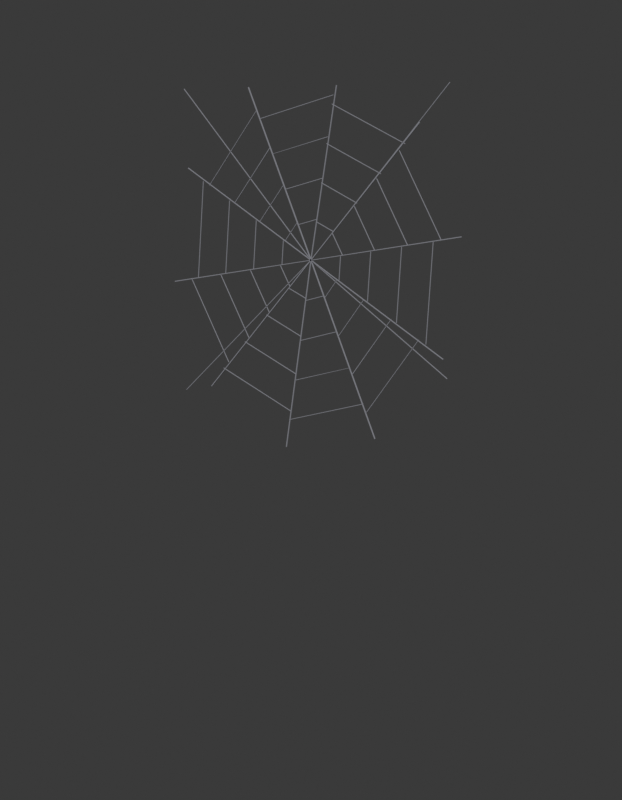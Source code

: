 # Source: SM_PRP_TeiaVao_Blockout.blend  (saved by Blender 5.2.45; exported with 4.5.12 LTS)
import bpy
from mathutils import Matrix  # noqa: F401  (used for matrix-valued properties, if any)

bpy.ops.wm.read_factory_settings(use_empty=True)
scene = bpy.context.scene
scene.name = 'Scene'

# ---- collections
col_prp_teiavao = bpy.data.collections.new('PRP_TeiaVao'); scene.collection.children.link(col_prp_teiavao)
col_rig = bpy.data.collections.new('Rig'); col_prp_teiavao.children.link(col_rig)
col_geo = bpy.data.collections.new('Geo'); col_prp_teiavao.children.link(col_geo)
col_sockets = bpy.data.collections.new('Sockets'); col_prp_teiavao.children.link(col_sockets)
col_props = bpy.data.collections.new('Props'); col_prp_teiavao.children.link(col_props)
col_preview = bpy.data.collections.new('_Preview'); scene.collection.children.link(col_preview)

# ---- materials (node trees are filled in below, after node groups)
mat_mat_prp_teia = bpy.data.materials.new('MAT_PRP_Teia')
mat_mat_prp_teia.diffuse_color = (0.2705, 0.2705, 0.305, 1.0)
mat_mat_prp_teia.roughness = 0.9

# ---- material node trees
mat_mat_prp_teia.use_nodes = True; mat_mat_prp_teia.node_tree.nodes.clear()
_N = mat_mat_prp_teia.node_tree.nodes; _L = mat_mat_prp_teia.node_tree.links
n0 = _N.new('ShaderNodeBsdfPrincipled'); n0.name = 'Principled BSDF'; n0.location = (-200, 100)
n0.inputs[0].default_value = (0.2705, 0.2705, 0.305, 1.0)
n0.inputs[2].default_value = 0.9
n0.inputs[10].default_value = 0.005
n1 = _N.new('ShaderNodeOutputMaterial'); n1.name = 'Material Output'; n1.location = (200, 100)
_L.new(n0.outputs[0], n1.inputs[0])
n1.is_active_output = True

# ---- world
world_world = bpy.data.worlds.new('World'); scene.world = world_world
world_world.use_nodes = True; world_world.node_tree.nodes.clear()
_N = world_world.node_tree.nodes; _L = world_world.node_tree.links
n0 = _N.new('ShaderNodeBackground'); n0.name = 'Background'; n0.location = (-200, 100)
n0.inputs[0].default_value = (0.05, 0.05, 0.05, 1.0)
n1 = _N.new('ShaderNodeOutputWorld'); n1.name = 'World Output'; n1.location = (200, 100)
_L.new(n0.outputs[0], n1.inputs[0])
n1.is_active_output = True
world_world.color = (0.006512, 0.005605, 0.009134)

# ---- cameras
cam_cam_frente = bpy.data.cameras.new('CAM_frente')
cam_cam_frente.type = 'ORTHO'
cam_cam_frente.ortho_scale = 2.53
cam_cam_perfil = bpy.data.cameras.new('CAM_perfil')
cam_cam_perfil.type = 'ORTHO'
cam_cam_perfil.ortho_scale = 2.53
cam_cam_costas = bpy.data.cameras.new('CAM_costas')
cam_cam_costas.type = 'ORTHO'
cam_cam_costas.ortho_scale = 2.53
cam_cam_tres_quartos = bpy.data.cameras.new('CAM_tres_quartos')
cam_cam_tres_quartos.lens = 85.0

# ---- meshes
me_sm_prp_teiavao = bpy.data.meshes.new('SM_PRP_TeiaVao')
me_sm_prp_teiavao.from_pydata([(0.0002347, -0.0015, 1.449), (-0.0002347, -0.0015, 1.451), (0.0002347, 0.0015, 1.449), (-0.0002347, 0.0015, 1.451), (0.5449, -0.0015, 1.535), (0.5444, -0.0015, 1.538), (0.5449, 0.0015, 1.535), (0.5444, 0.0015, 1.538), (0.001105, -0.0015, 1.449), (-0.001105, -0.0015, 1.451), (0.001105, 0.0015, 1.449), (-0.001105, 0.0015, 1.451), (0.3967, -0.0015, 1.88), (0.3945, -0.0015, 1.882), (0.3967, 0.0015, 1.88), (0.3945, 0.0015, 1.882), (0.001478, -0.0015, 1.45), (-0.001478, -0.0015, 1.45), (0.001478, 0.0015, 1.45), (-0.001478, 0.0015, 1.45), (0.09698, -0.0015, 2.0), (0.09403, -0.0015, 2.0), (0.09698, 0.0015, 2.0), (0.09403, 0.0015, 2.0), (0.001374, -0.0015, 1.451), (-0.001374, -0.0015, 1.449), (0.001374, 0.0015, 1.451), (-0.001374, 0.0015, 1.449), (-0.2397, -0.0015, 2.001), (-0.2425, -0.0015, 1.999), (-0.2397, 0.0015, 2.001), (-0.2425, 0.0015, 1.999), (0.0007712, -0.0015, 1.451), (-0.0007712, -0.0015, 1.449), (0.0007712, 0.0015, 1.451), (-0.0007712, 0.0015, 1.449), (-0.4849, -0.0015, 1.742), (-0.4864, -0.0015, 1.74), (-0.4849, 0.0015, 1.742), (-0.4864, 0.0015, 1.74), (-0.0002347, -0.0015, 1.451), (0.0002347, -0.0015, 1.449), (-0.0002347, 0.0015, 1.451), (0.0002347, 0.0015, 1.449), (-0.5449, -0.0015, 1.365), (-0.5444, -0.0015, 1.362), (-0.5449, 0.0015, 1.365), (-0.5444, 0.0015, 1.362), (-0.001105, -0.0015, 1.451), (0.001105, -0.0015, 1.449), (-0.001105, 0.0015, 1.451), (0.001105, 0.0015, 1.449), (-0.3967, -0.0015, 1.02), (-0.3945, -0.0015, 1.018), (-0.3967, 0.0015, 1.02), (-0.3945, 0.0015, 1.018), (-0.001482, -0.0015, 1.45), (0.001482, -0.0015, 1.45), (-0.001482, 0.0015, 1.45), (0.001482, 0.0015, 1.45), (-0.09699, -0.0015, 0.8397), (-0.09402, -0.0015, 0.8392), (-0.09699, 0.0015, 0.8397), (-0.09402, 0.0015, 0.8392), (-0.001377, -0.0015, 1.449), (0.001377, -0.0015, 1.451), (-0.001377, 0.0015, 1.449), (0.001377, 0.0015, 1.451), (0.2397, -0.0015, 0.8922), (0.2425, -0.0015, 0.8933), (0.2397, 0.0015, 0.8922), (0.2425, 0.0015, 0.8933), (-0.0007712, -0.0015, 1.449), (0.0007712, -0.0015, 1.451), (-0.0007712, 0.0015, 1.449), (0.0007712, 0.0015, 1.451), (0.4849, -0.0015, 1.158), (0.4864, -0.0015, 1.16), (0.4849, 0.0015, 1.158), (0.4864, 0.0015, 1.16), (0.1197, -0.001, 1.469), (0.118, -0.001, 1.468), (0.1197, 0.001, 1.469), (0.118, 0.001, 1.468), (0.08202, -0.001, 1.537), (0.08027, -0.001, 1.536), (0.08202, 0.001, 1.537), (0.08027, 0.001, 1.536), (0.08674, -0.001, 1.543), (0.0859, -0.001, 1.541), (0.08674, 0.001, 1.543), (0.0859, 0.001, 1.541), (0.02001, -0.001, 1.574), (0.01916, -0.001, 1.572), (0.02001, 0.001, 1.574), (0.01916, 0.001, 1.572), (0.02059, -0.001, 1.581), (0.02108, -0.001, 1.579), (0.02059, 0.001, 1.581), (0.02108, 0.001, 1.579), (-0.04969, -0.001, 1.563), (-0.0492, -0.001, 1.561), (-0.04969, 0.001, 1.563), (-0.0492, 0.001, 1.561), (-0.05339, -0.001, 1.569), (-0.05182, -0.001, 1.568), (-0.05339, 0.001, 1.569), (-0.05182, 0.001, 1.568), (-0.1004, -0.001, 1.509), (-0.09881, -0.001, 1.508), (-0.1004, 0.001, 1.509), (-0.09881, 0.001, 1.508), (-0.107, -0.001, 1.512), (-0.105, -0.001, 1.512), (-0.107, 0.001, 1.512), (-0.105, 0.001, 1.512), (-0.1127, -0.001, 1.433), (-0.1107, -0.001, 1.433), (-0.1127, 0.001, 1.433), (-0.1107, 0.001, 1.433), (-0.1197, -0.001, 1.431), (-0.118, -0.001, 1.432), (-0.1197, 0.001, 1.431), (-0.118, 0.001, 1.432), (-0.08202, -0.001, 1.363), (-0.08027, -0.001, 1.364), (-0.08202, 0.001, 1.363), (-0.08027, 0.001, 1.364), (-0.08674, -0.001, 1.357), (-0.0859, -0.001, 1.359), (-0.08674, 0.001, 1.357), (-0.0859, 0.001, 1.359), (-0.02001, -0.001, 1.326), (-0.01916, -0.001, 1.328), (-0.02001, 0.001, 1.326), (-0.01916, 0.001, 1.328), (-0.02059, -0.001, 1.319), (-0.02108, -0.001, 1.321), (-0.02059, 0.001, 1.319), (-0.02108, 0.001, 1.321), (0.04969, -0.001, 1.337), (0.0492, -0.001, 1.339), (0.04969, 0.001, 1.337), (0.0492, 0.001, 1.339), (0.05339, -0.001, 1.331), (0.05182, -0.001, 1.332), (0.05339, 0.001, 1.331), (0.05182, 0.001, 1.332), (0.1004, -0.001, 1.391), (0.09881, -0.001, 1.392), (0.1004, 0.001, 1.391), (0.09881, 0.001, 1.392), (0.107, -0.001, 1.388), (0.105, -0.001, 1.388), (0.107, 0.001, 1.388), (0.105, 0.001, 1.388), (0.1127, -0.001, 1.467), (0.1107, -0.001, 1.467), (0.1127, 0.001, 1.467), (0.1107, 0.001, 1.467), (0.2385, -0.001, 1.487), (0.2368, -0.001, 1.486), (0.2385, 0.001, 1.487), (0.2368, 0.001, 1.486), (0.1632, -0.001, 1.624), (0.1614, -0.001, 1.623), (0.1632, 0.001, 1.624), (0.1614, 0.001, 1.623), (0.1731, -0.001, 1.634), (0.1722, -0.001, 1.632), (0.1731, 0.001, 1.634), (0.1722, 0.001, 1.632), (0.0396, -0.001, 1.697), (0.03875, -0.001, 1.695), (0.0396, 0.001, 1.697), (0.03875, 0.001, 1.695), (0.04143, -0.001, 1.711), (0.04192, -0.001, 1.709), (0.04143, 0.001, 1.711), (0.04192, 0.001, 1.709), (-0.09914, -0.001, 1.675), (-0.09865, -0.001, 1.673), (-0.09914, 0.001, 1.675), (-0.09865, 0.001, 1.673), (-0.106, -0.001, 1.688), (-0.1044, -0.001, 1.687), (-0.106, 0.001, 1.688), (-0.1044, 0.001, 1.687), (-0.2, -0.001, 1.568), (-0.1984, -0.001, 1.567), (-0.2, 0.001, 1.568), (-0.1984, 0.001, 1.567), (-0.2129, -0.001, 1.574), (-0.2109, -0.001, 1.574), (-0.2129, 0.001, 1.574), (-0.2109, 0.001, 1.574), (-0.2244, -0.001, 1.415), (-0.2224, -0.001, 1.415), (-0.2244, 0.001, 1.415), (-0.2224, 0.001, 1.415), (-0.2385, -0.001, 1.413), (-0.2368, -0.001, 1.414), (-0.2385, 0.001, 1.413), (-0.2368, 0.001, 1.414), (-0.1632, -0.001, 1.276), (-0.1614, -0.001, 1.277), (-0.1632, 0.001, 1.276), (-0.1614, 0.001, 1.277), (-0.1731, -0.001, 1.266), (-0.1722, -0.001, 1.268), (-0.1731, 0.001, 1.266), (-0.1722, 0.001, 1.268), (-0.0396, -0.001, 1.203), (-0.03875, -0.001, 1.205), (-0.0396, 0.001, 1.203), (-0.03875, 0.001, 1.205), (-0.04143, -0.001, 1.189), (-0.04192, -0.001, 1.191), (-0.04143, 0.001, 1.189), (-0.04192, 0.001, 1.191), (0.09914, -0.001, 1.225), (0.09865, -0.001, 1.227), (0.09914, 0.001, 1.225), (0.09865, 0.001, 1.227), (0.106, -0.001, 1.212), (0.1044, -0.001, 1.213), (0.106, 0.001, 1.212), (0.1044, 0.001, 1.213), (0.2, -0.001, 1.332), (0.1984, -0.001, 1.333), (0.2, 0.001, 1.332), (0.1984, 0.001, 1.333), (0.2129, -0.001, 1.326), (0.2109, -0.001, 1.326), (0.2129, 0.001, 1.326), (0.2109, 0.001, 1.326), (0.2244, -0.001, 1.485), (0.2224, -0.001, 1.485), (0.2244, 0.001, 1.485), (0.2224, 0.001, 1.485), (0.3574, -0.001, 1.506), (0.3556, -0.001, 1.505), (0.3574, 0.001, 1.506), (0.3556, 0.001, 1.505), (0.2443, -0.001, 1.711), (0.2425, -0.001, 1.71), (0.2443, 0.001, 1.711), (0.2425, 0.001, 1.71), (0.2594, -0.001, 1.726), (0.2585, -0.001, 1.724), (0.2594, 0.001, 1.726), (0.2585, 0.001, 1.724), (0.05919, -0.001, 1.82), (0.05834, -0.001, 1.818), (0.05919, 0.001, 1.82), (0.05834, 0.001, 1.818), (0.06227, -0.001, 1.841), (0.06276, -0.001, 1.839), (0.06227, 0.001, 1.841), (0.06276, 0.001, 1.839), (-0.1486, -0.001, 1.787), (-0.1481, -0.001, 1.786), (-0.1486, 0.001, 1.787), (-0.1481, 0.001, 1.786), (-0.1586, -0.001, 1.807), (-0.157, -0.001, 1.805), (-0.1586, 0.001, 1.807), (-0.157, 0.001, 1.805), (-0.2996, -0.001, 1.626), (-0.298, -0.001, 1.625), (-0.2996, 0.001, 1.626), (-0.298, 0.001, 1.625), (-0.3189, -0.001, 1.636), (-0.3169, -0.001, 1.636), (-0.3189, 0.001, 1.636), (-0.3169, 0.001, 1.636), (-0.3361, -0.001, 1.398), (-0.3341, -0.001, 1.398), (-0.3361, 0.001, 1.398), (-0.3341, 0.001, 1.398), (-0.3574, -0.001, 1.394), (-0.3556, -0.001, 1.395), (-0.3574, 0.001, 1.394), (-0.3556, 0.001, 1.395), (-0.2443, -0.001, 1.189), (-0.2425, -0.001, 1.19), (-0.2443, 0.001, 1.189), (-0.2425, 0.001, 1.19), (-0.2594, -0.001, 1.174), (-0.2585, -0.001, 1.176), (-0.2594, 0.001, 1.174), (-0.2585, 0.001, 1.176), (-0.05919, -0.001, 1.08), (-0.05834, -0.001, 1.082), (-0.05919, 0.001, 1.08), (-0.05834, 0.001, 1.082), (-0.06227, -0.001, 1.059), (-0.06276, -0.001, 1.061), (-0.06227, 0.001, 1.059), (-0.06276, 0.001, 1.061), (0.1486, -0.001, 1.113), (0.1481, -0.001, 1.114), (0.1486, 0.001, 1.113), (0.1481, 0.001, 1.114), (0.1586, -0.001, 1.093), (0.157, -0.001, 1.095), (0.1586, 0.001, 1.093), (0.157, 0.001, 1.095), (0.2996, -0.001, 1.274), (0.298, -0.001, 1.275), (0.2996, 0.001, 1.274), (0.298, 0.001, 1.275), (0.3189, -0.001, 1.264), (0.3169, -0.001, 1.264), (0.3189, 0.001, 1.264), (0.3169, 0.001, 1.264), (0.3361, -0.001, 1.502), (0.3341, -0.001, 1.502), (0.3361, 0.001, 1.502), (0.3341, 0.001, 1.502), (0.4762, -0.001, 1.524), (0.4745, -0.001, 1.523), (0.4762, 0.001, 1.524), (0.4745, 0.001, 1.523), (0.3254, -0.001, 1.797), (0.3237, -0.001, 1.796), (0.3254, 0.001, 1.797), (0.3237, 0.001, 1.796), (0.3457, -0.001, 1.818), (0.3449, -0.001, 1.816), (0.3457, 0.001, 1.818), (0.3449, 0.001, 1.816), (0.07877, -0.001, 1.943), (0.07793, -0.001, 1.941), (0.07877, 0.001, 1.943), (0.07793, 0.001, 1.941), (0.08311, -0.001, 1.971), (0.0836, -0.001, 1.969), (0.08311, 0.001, 1.971), (0.0836, 0.001, 1.969), (-0.198, -0.001, 1.9), (-0.1975, -0.001, 1.898), (-0.198, 0.001, 1.9), (-0.1975, 0.001, 1.898), (-0.2112, -0.001, 1.925), (-0.2096, -0.001, 1.924), (-0.2112, 0.001, 1.925), (-0.2096, 0.001, 1.924), (-0.3992, -0.001, 1.685), (-0.3976, -0.001, 1.684), (-0.3992, 0.001, 1.685), (-0.3976, 0.001, 1.684), (-0.4248, -0.001, 1.698), (-0.4228, -0.001, 1.698), (-0.4248, 0.001, 1.698), (-0.4228, 0.001, 1.698), (-0.4478, -0.001, 1.381), (-0.4458, -0.001, 1.38), (-0.4478, 0.001, 1.381), (-0.4458, 0.001, 1.38), (-0.4762, -0.001, 1.376), (-0.4745, -0.001, 1.377), (-0.4762, 0.001, 1.376), (-0.4745, 0.001, 1.377), (-0.3254, -0.001, 1.103), (-0.3237, -0.001, 1.104), (-0.3254, 0.001, 1.103), (-0.3237, 0.001, 1.104), (-0.3457, -0.001, 1.082), (-0.3449, -0.001, 1.084), (-0.3457, 0.001, 1.082), (-0.3449, 0.001, 1.084), (-0.07877, -0.001, 0.9575), (-0.07793, -0.001, 0.9593), (-0.07877, 0.001, 0.9575), (-0.07793, 0.001, 0.9593), (-0.08311, -0.001, 0.9291), (-0.0836, -0.001, 0.931), (-0.08311, 0.001, 0.9291), (-0.0836, 0.001, 0.931), (0.198, -0.001, 1.0), (0.1975, -0.001, 1.002), (0.198, 0.001, 1.0), (0.1975, 0.001, 1.002), (0.2112, -0.001, 0.9748), (0.2096, -0.001, 0.9761), (0.2112, 0.001, 0.9748), (0.2096, 0.001, 0.9761), (0.3992, -0.001, 1.215), (0.3976, -0.001, 1.216), (0.3992, 0.001, 1.215), (0.3976, 0.001, 1.216), (0.4248, -0.001, 1.202), (0.4228, -0.001, 1.202), (0.4248, 0.001, 1.202), (0.4228, 0.001, 1.202), (0.4478, -0.001, 1.519), (0.4458, -0.001, 1.52), (0.4478, 0.001, 1.519), (0.4458, 0.001, 1.52), (0.0007399, -0.001, 1.451), (-0.0007399, -0.001, 1.449), (0.0007399, 0.001, 1.451), (-0.0007399, 0.001, 1.449), (-0.4993, -0.001, 2.001), (-0.5007, -0.001, 1.999), (-0.4993, 0.001, 2.001), (-0.5007, 0.001, 1.999), (0.00074, -0.001, 1.449), (-0.0007399, -0.001, 1.451), (0.00074, 0.001, 1.449), (-0.0007399, 0.001, 1.451), (0.5007, -0.001, 1.999), (0.4993, -0.001, 2.001), (0.5007, 0.001, 1.999), (0.4993, 0.001, 2.001), (-0.000669, -0.001, 1.451), (0.000669, -0.001, 1.449), (-0.000669, 0.001, 1.451), (0.000669, 0.001, 1.449), (-0.5007, -0.001, 1.001), (-0.4993, -0.001, 0.9993), (-0.5007, 0.001, 1.001), (-0.4993, 0.001, 0.9993), (-0.0005735, -0.001, 1.449), (0.0005734, -0.001, 1.451), (-0.0005735, 0.001, 1.449), (0.0005734, 0.001, 1.451), (0.4994, -0.001, 1.099), (0.5006, -0.001, 1.101), (0.4994, 0.001, 1.099), (0.5006, 0.001, 1.101)], [], [(0, 1, 3, 2), (2, 3, 7, 6), (6, 7, 5, 4), (4, 5, 1, 0), (2, 6, 4, 0), (7, 3, 1, 5), (8, 9, 11, 10), (10, 11, 15, 14), (14, 15, 13, 12), (12, 13, 9, 8), (10, 14, 12, 8), (15, 11, 9, 13), (16, 17, 19, 18), (18, 19, 23, 22), (22, 23, 21, 20), (20, 21, 17, 16), (18, 22, 20, 16), (23, 19, 17, 21), (24, 25, 27, 26), (26, 27, 31, 30), (30, 31, 29, 28), (28, 29, 25, 24), (26, 30, 28, 24), (31, 27, 25, 29), (32, 33, 35, 34), (34, 35, 39, 38), (38, 39, 37, 36), (36, 37, 33, 32), (34, 38, 36, 32), (39, 35, 33, 37), (40, 41, 43, 42), (42, 43, 47, 46), (46, 47, 45, 44), (44, 45, 41, 40), (42, 46, 44, 40), (47, 43, 41, 45), (48, 49, 51, 50), (50, 51, 55, 54), (54, 55, 53, 52), (52, 53, 49, 48), (50, 54, 52, 48), (55, 51, 49, 53), (56, 57, 59, 58), (58, 59, 63, 62), (62, 63, 61, 60), (60, 61, 57, 56), (58, 62, 60, 56), (63, 59, 57, 61), (64, 65, 67, 66), (66, 67, 71, 70), (70, 71, 69, 68), (68, 69, 65, 64), (66, 70, 68, 64), (71, 67, 65, 69), (72, 73, 75, 74), (74, 75, 79, 78), (78, 79, 77, 76), (76, 77, 73, 72), (74, 78, 76, 72), (79, 75, 73, 77), (80, 81, 83, 82), (82, 83, 87, 86), (86, 87, 85, 84), (84, 85, 81, 80), (82, 86, 84, 80), (87, 83, 81, 85), (88, 89, 91, 90), (90, 91, 95, 94), (94, 95, 93, 92), (92, 93, 89, 88), (90, 94, 92, 88), (95, 91, 89, 93), (96, 97, 99, 98), (98, 99, 103, 102), (102, 103, 101, 100), (100, 101, 97, 96), (98, 102, 100, 96), (103, 99, 97, 101), (104, 105, 107, 106), (106, 107, 111, 110), (110, 111, 109, 108), (108, 109, 105, 104), (106, 110, 108, 104), (111, 107, 105, 109), (112, 113, 115, 114), (114, 115, 119, 118), (118, 119, 117, 116), (116, 117, 113, 112), (114, 118, 116, 112), (119, 115, 113, 117), (120, 121, 123, 122), (122, 123, 127, 126), (126, 127, 125, 124), (124, 125, 121, 120), (122, 126, 124, 120), (127, 123, 121, 125), (128, 129, 131, 130), (130, 131, 135, 134), (134, 135, 133, 132), (132, 133, 129, 128), (130, 134, 132, 128), (135, 131, 129, 133), (136, 137, 139, 138), (138, 139, 143, 142), (142, 143, 141, 140), (140, 141, 137, 136), (138, 142, 140, 136), (143, 139, 137, 141), (144, 145, 147, 146), (146, 147, 151, 150), (150, 151, 149, 148), (148, 149, 145, 144), (146, 150, 148, 144), (151, 147, 145, 149), (152, 153, 155, 154), (154, 155, 159, 158), (158, 159, 157, 156), (156, 157, 153, 152), (154, 158, 156, 152), (159, 155, 153, 157), (160, 161, 163, 162), (162, 163, 167, 166), (166, 167, 165, 164), (164, 165, 161, 160), (162, 166, 164, 160), (167, 163, 161, 165), (168, 169, 171, 170), (170, 171, 175, 174), (174, 175, 173, 172), (172, 173, 169, 168), (170, 174, 172, 168), (175, 171, 169, 173), (176, 177, 179, 178), (178, 179, 183, 182), (182, 183, 181, 180), (180, 181, 177, 176), (178, 182, 180, 176), (183, 179, 177, 181), (184, 185, 187, 186), (186, 187, 191, 190), (190, 191, 189, 188), (188, 189, 185, 184), (186, 190, 188, 184), (191, 187, 185, 189), (192, 193, 195, 194), (194, 195, 199, 198), (198, 199, 197, 196), (196, 197, 193, 192), (194, 198, 196, 192), (199, 195, 193, 197), (200, 201, 203, 202), (202, 203, 207, 206), (206, 207, 205, 204), (204, 205, 201, 200), (202, 206, 204, 200), (207, 203, 201, 205), (208, 209, 211, 210), (210, 211, 215, 214), (214, 215, 213, 212), (212, 213, 209, 208), (210, 214, 212, 208), (215, 211, 209, 213), (216, 217, 219, 218), (218, 219, 223, 222), (222, 223, 221, 220), (220, 221, 217, 216), (218, 222, 220, 216), (223, 219, 217, 221), (224, 225, 227, 226), (226, 227, 231, 230), (230, 231, 229, 228), (228, 229, 225, 224), (226, 230, 228, 224), (231, 227, 225, 229), (232, 233, 235, 234), (234, 235, 239, 238), (238, 239, 237, 236), (236, 237, 233, 232), (234, 238, 236, 232), (239, 235, 233, 237), (240, 241, 243, 242), (242, 243, 247, 246), (246, 247, 245, 244), (244, 245, 241, 240), (242, 246, 244, 240), (247, 243, 241, 245), (248, 249, 251, 250), (250, 251, 255, 254), (254, 255, 253, 252), (252, 253, 249, 248), (250, 254, 252, 248), (255, 251, 249, 253), (256, 257, 259, 258), (258, 259, 263, 262), (262, 263, 261, 260), (260, 261, 257, 256), (258, 262, 260, 256), (263, 259, 257, 261), (264, 265, 267, 266), (266, 267, 271, 270), (270, 271, 269, 268), (268, 269, 265, 264), (266, 270, 268, 264), (271, 267, 265, 269), (272, 273, 275, 274), (274, 275, 279, 278), (278, 279, 277, 276), (276, 277, 273, 272), (274, 278, 276, 272), (279, 275, 273, 277), (280, 281, 283, 282), (282, 283, 287, 286), (286, 287, 285, 284), (284, 285, 281, 280), (282, 286, 284, 280), (287, 283, 281, 285), (288, 289, 291, 290), (290, 291, 295, 294), (294, 295, 293, 292), (292, 293, 289, 288), (290, 294, 292, 288), (295, 291, 289, 293), (296, 297, 299, 298), (298, 299, 303, 302), (302, 303, 301, 300), (300, 301, 297, 296), (298, 302, 300, 296), (303, 299, 297, 301), (304, 305, 307, 306), (306, 307, 311, 310), (310, 311, 309, 308), (308, 309, 305, 304), (306, 310, 308, 304), (311, 307, 305, 309), (312, 313, 315, 314), (314, 315, 319, 318), (318, 319, 317, 316), (316, 317, 313, 312), (314, 318, 316, 312), (319, 315, 313, 317), (320, 321, 323, 322), (322, 323, 327, 326), (326, 327, 325, 324), (324, 325, 321, 320), (322, 326, 324, 320), (327, 323, 321, 325), (328, 329, 331, 330), (330, 331, 335, 334), (334, 335, 333, 332), (332, 333, 329, 328), (330, 334, 332, 328), (335, 331, 329, 333), (336, 337, 339, 338), (338, 339, 343, 342), (342, 343, 341, 340), (340, 341, 337, 336), (338, 342, 340, 336), (343, 339, 337, 341), (344, 345, 347, 346), (346, 347, 351, 350), (350, 351, 349, 348), (348, 349, 345, 344), (346, 350, 348, 344), (351, 347, 345, 349), (352, 353, 355, 354), (354, 355, 359, 358), (358, 359, 357, 356), (356, 357, 353, 352), (354, 358, 356, 352), (359, 355, 353, 357), (360, 361, 363, 362), (362, 363, 367, 366), (366, 367, 365, 364), (364, 365, 361, 360), (362, 366, 364, 360), (367, 363, 361, 365), (368, 369, 371, 370), (370, 371, 375, 374), (374, 375, 373, 372), (372, 373, 369, 368), (370, 374, 372, 368), (375, 371, 369, 373), (376, 377, 379, 378), (378, 379, 383, 382), (382, 383, 381, 380), (380, 381, 377, 376), (378, 382, 380, 376), (383, 379, 377, 381), (384, 385, 387, 386), (386, 387, 391, 390), (390, 391, 389, 388), (388, 389, 385, 384), (386, 390, 388, 384), (391, 387, 385, 389), (392, 393, 395, 394), (394, 395, 399, 398), (398, 399, 397, 396), (396, 397, 393, 392), (394, 398, 396, 392), (399, 395, 393, 397), (400, 401, 403, 402), (402, 403, 407, 406), (406, 407, 405, 404), (404, 405, 401, 400), (402, 406, 404, 400), (407, 403, 401, 405), (408, 409, 411, 410), (410, 411, 415, 414), (414, 415, 413, 412), (412, 413, 409, 408), (410, 414, 412, 408), (415, 411, 409, 413), (416, 417, 419, 418), (418, 419, 423, 422), (422, 423, 421, 420), (420, 421, 417, 416), (418, 422, 420, 416), (423, 419, 417, 421), (424, 425, 427, 426), (426, 427, 431, 430), (430, 431, 429, 428), (428, 429, 425, 424), (426, 430, 428, 424), (431, 427, 425, 429)])
me_sm_prp_teiavao.materials.append(mat_mat_prp_teia)
me_sm_prp_teiavao.update()

# ---- objects
ob_sm_prp_teiavao = bpy.data.objects.new('SM_PRP_TeiaVao', me_sm_prp_teiavao)
ob_cam_frente = bpy.data.objects.new('CAM_frente', cam_cam_frente)
ob_cam_perfil = bpy.data.objects.new('CAM_perfil', cam_cam_perfil)
ob_cam_costas = bpy.data.objects.new('CAM_costas', cam_cam_costas)
ob_cam_tres_quartos = bpy.data.objects.new('CAM_tres_quartos', cam_cam_tres_quartos)

# ---- transforms, parenting, visibility, modifiers, constraints
ob_sm_prp_teiavao.location = (0.0, 0.0, 0.0)
ob_cam_frente.location = (0.0, -6.0, 1.0)
ob_cam_frente.rotation_euler = (1.571, -0.0, 0.0)
ob_cam_perfil.location = (-6.0, 0.0, 1.0)
ob_cam_perfil.rotation_euler = (1.571, -0.0, -1.571)
ob_cam_costas.location = (0.0, 6.0, 1.0)
ob_cam_costas.rotation_euler = (-1.571, 3.142, -0.0)
ob_cam_tres_quartos.location = (3.3, -5.06, 1.77)
ob_cam_tres_quartos.rotation_euler = (1.444, -4.674e-08, 0.5779)

# ---- collection membership
col_geo.objects.link(ob_sm_prp_teiavao)
col_preview.objects.link(ob_cam_frente)
col_preview.objects.link(ob_cam_perfil)
col_preview.objects.link(ob_cam_costas)
col_preview.objects.link(ob_cam_tres_quartos)

# ---- scene / render settings (as saved in the file)
scene.camera = ob_cam_tres_quartos
scene.frame_start = 1; scene.frame_end = 250; scene.frame_set(1)
scene.render.engine = 'BLENDER_WORKBENCH'
scene.render.resolution_x = 700
scene.render.resolution_y = 900
scene.render.bake_bias = 0.0
scene.render.bake_samples = 0
scene.render.compositor_device = 'GPU'
scene.eevee.use_volume_custom_range = False
scene.eevee.fast_gi_thickness_near = 0.1
scene.eevee.fast_gi_thickness_far = 0.0
scene.eevee.ray_tracing_options.screen_trace_thickness = 0.1
bpy.context.view_layer.update()

# ---- added for rendering (the .blend has no usable light): sun
light_auto_sun = bpy.data.lights.new('AutoSun', 'SUN')
light_auto_sun.energy = 3.0
light_auto_sun.angle = 0.0523599
ob_auto_sun = bpy.data.objects.new('AutoSun', light_auto_sun)
scene.collection.objects.link(ob_auto_sun)
ob_auto_sun.rotation_euler = (0.872665, 0.174533, 0.523599)
bpy.context.view_layer.update()
